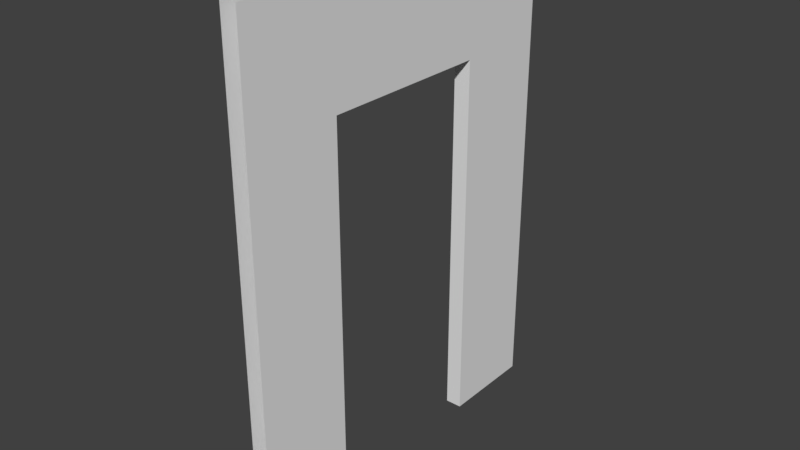 # Source: ModuleStraight_Door.blend  (saved by Blender 2.78.0; exported with 4.5.12 LTS)
import bpy
from mathutils import Matrix  # noqa: F401  (used for matrix-valued properties, if any)

bpy.ops.wm.read_factory_settings(use_empty=True)
scene = bpy.context.scene
scene.name = 'Scene'

# ---- collections
col_collection_5 = bpy.data.collections.new('Collection 5'); scene.collection.children.link(col_collection_5)

# ---- world
world_world = bpy.data.worlds.new('World'); scene.world = world_world
world_world.color = (0.05088, 0.05088, 0.05088)
world_world.use_sun_shadow = False
world_world.sun_shadow_jitter_overblur = 0.0
world_world.cycles.sampling_method = 'MANUAL'

# ---- meshes
me_plane_013 = bpy.data.meshes.new('Plane.013')
me_plane_013.from_pydata([(-0.045, -1.0, 0.0), (0.045, 1.0, 0.0), (-0.045, 1.0, 0.0), (0.045, -1.0, 0.0), (-0.045, 1.0, 2.66), (-0.045, -1.0, 2.66), (-0.045, -0.4751, 2.055), (-0.045, 0.4751, 2.055), (-0.045, 0.4751, 0.0), (-0.045, -0.4751, 0.0), (-0.045, 0.4751, 2.66), (-0.045, -0.4751, 2.66), (-0.045, 1.0, 2.055), (-0.045, -1.0, 2.055), (0.045, 1.0, 2.66), (0.045, -1.0, 2.66), (0.045, -0.4751, 2.055), (0.045, 0.4751, 2.055), (0.045, 0.4751, 0.0), (0.045, -0.4751, 0.0), (0.045, 0.4751, 2.66), (0.045, -0.4751, 2.66), (0.045, 1.0, 2.055), (0.045, -1.0, 2.055)], [], [(6, 13, 5, 11), (16, 21, 15, 23), (12, 7, 10, 4), (7, 6, 11, 10), (2, 8, 7, 12), (9, 0, 13, 6), (22, 14, 20, 17), (17, 20, 21, 16), (1, 22, 17, 18), (19, 16, 23, 3), (8, 18, 17, 7), (7, 17, 16, 6), (6, 16, 19, 9)])
_uv = me_plane_013.uv_layers.new(name='UVMap')
_uv.uv.foreach_set('vector', [0.2625, 0.7728, 0.0, 0.7728, 0.0, 1.0, 0.2625, 1.0, 0.2625, 0.7728, 0.2625, 1.0, 0.0, 1.0, 0.0, 0.7728, 1.0, 0.7728, 0.7375, 0.7728, 0.7375, 1.0, 1.0, 1.0, 0.7375, 0.7728, 0.2625, 0.7728, 0.2625, 1.0, 0.7375, 1.0, 1.0, 0.0, 0.7375, 0.0, 0.7375, 0.7728, 1.0, 0.7728, 0.2625, 0.0, 0.0, 0.0, 0.0, 0.7728, 0.2625, 0.7728, 1.0, 0.7728, 1.0, 1.0, 0.7375, 1.0, 0.7375, 0.7728, 0.7375, 0.7728, 0.7375, 1.0, 0.2625, 1.0, 0.2625, 0.7728, 1.0, 0.0, 1.0, 0.7728, 0.7375, 0.7728, 0.7375, 0.0, 0.2625, 0.0, 0.2625, 0.7728, 0.0, 0.7728, 0.0, 0.0, 0.7375, 0.0, 0.7375, 0.0, 0.7375, 0.7728, 0.7375, 0.7728, 0.7375, 0.7728, 0.7375, 0.7728, 0.2625, 0.7728, 0.2625, 0.7728, 0.2625, 0.7728, 0.2625, 0.7728, 0.2625, 0.0, 0.2625, 0.0])
me_plane_013.use_remesh_preserve_volume = False
me_plane_013.use_remesh_preserve_attributes = False
me_plane_013.use_mirror_vertex_groups = False
me_plane_013.update()

# ---- objects
ob_plane_001 = bpy.data.objects.new('Plane.001', me_plane_013)

# ---- transforms, parenting, visibility, modifiers, constraints
ob_plane_001.location = (0.0, 0.5, 0.0)
ob_plane_001.scale = (1.0, 1.0, 1.0)
ob_plane_001.lineart.crease_threshold = 0.0

# ---- collection membership
col_collection_5.objects.link(ob_plane_001)

# ---- scene / render settings (as saved in the file)
scene.frame_start = 1; scene.frame_end = 250; scene.frame_set(61)
scene.render.engine = 'BLENDER_EEVEE_NEXT'
scene.render.resolution_percentage = 50
scene.render.dither_intensity = 0.0
scene.cycles.use_denoising = False
scene.cycles.samples = 128
scene.cycles.sampling_pattern = 'TABULATED_SOBOL'
scene.cycles.light_sampling_threshold = 0.0
scene.cycles.use_adaptive_sampling = False
scene.cycles.use_light_tree = False
scene.cycles.blur_glossy = 0.0
scene.cycles.sample_clamp_indirect = 0.0
scene.view_settings.view_transform = 'Standard'
bpy.context.view_layer.update()

# ---- added for rendering (the .blend has no active camera and no usable light): camera, sun
cam_auto = bpy.data.cameras.new('AutoCamera')
cam_auto.lens = 50.0
cam_auto.sensor_width = 36.0
cam_auto.clip_end = 1000.0
ob_auto_camera = bpy.data.objects.new('AutoCamera', cam_auto)
scene.collection.objects.link(ob_auto_camera)
ob_auto_camera.location = (3.08028, -3.19633, 3.79422)
ob_auto_camera.rotation_euler = (1.09748, -7.21219e-08, 0.694738)
scene.camera = ob_auto_camera
light_auto_sun = bpy.data.lights.new('AutoSun', 'SUN')
light_auto_sun.energy = 3.0
light_auto_sun.angle = 0.0523599
ob_auto_sun = bpy.data.objects.new('AutoSun', light_auto_sun)
scene.collection.objects.link(ob_auto_sun)
ob_auto_sun.rotation_euler = (0.872665, 0.174533, 0.523599)
bpy.context.view_layer.update()
